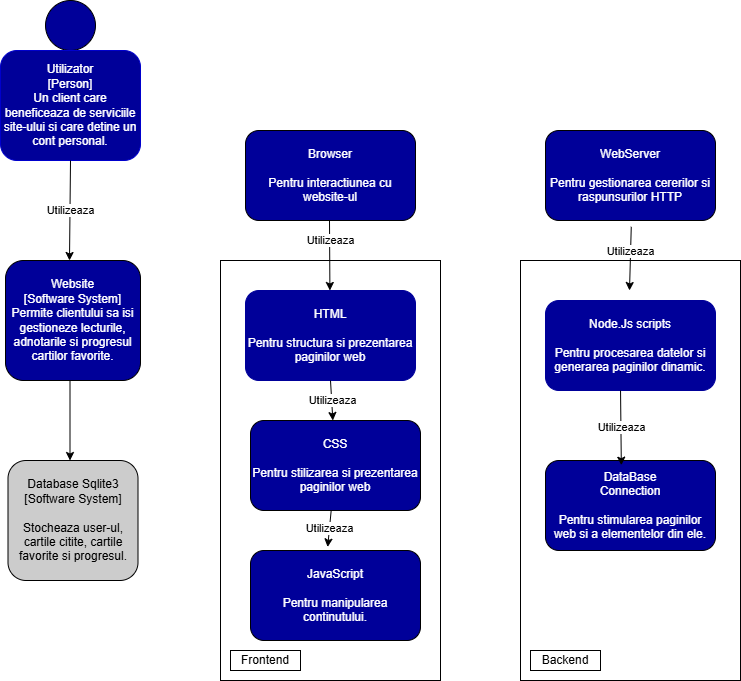

The diagram above was exported from draw.io. Its source (the exported page's mxGraphModel, read from the mxfile embedded in the PNG):
<mxGraphModel dx="1216" dy="671" grid="1" gridSize="10" guides="1" tooltips="1" connect="1" arrows="1" fold="1" page="1" pageScale="1" pageWidth="850" pageHeight="1100" math="0" shadow="0">
  <root>
    <mxCell id="0" />
    <mxCell id="1" parent="0" />
    <mxCell id="jQ4URQBqpRAtbzUspos1-2" value="" style="ellipse;whiteSpace=wrap;html=1;aspect=fixed;fillColor=#000099;" vertex="1" parent="1">
      <mxGeometry x="115" y="70" width="50" height="50" as="geometry" />
    </mxCell>
    <mxCell id="jQ4URQBqpRAtbzUspos1-3" value="Utilizator&lt;div&gt;[Person]&lt;/div&gt;&lt;div&gt;Un client care beneficeaza de serviciile site-ului si care detine un cont personal.&lt;/div&gt;" style="rounded=1;whiteSpace=wrap;html=1;fillColor=light-dark(#000099,#D4D4FF);fontColor=#ffffff;strokeColor=#0000CC;gradientColor=none;" vertex="1" parent="1">
      <mxGeometry x="70" y="120" width="140" height="110" as="geometry" />
    </mxCell>
    <mxCell id="jQ4URQBqpRAtbzUspos1-4" value="" style="endArrow=classic;html=1;rounded=0;exitX=0.5;exitY=1;exitDx=0;exitDy=0;" edge="1" parent="1" source="jQ4URQBqpRAtbzUspos1-3">
      <mxGeometry relative="1" as="geometry">
        <mxPoint x="146" y="230" as="sourcePoint" />
        <mxPoint x="139" y="330" as="targetPoint" />
        <Array as="points" />
      </mxGeometry>
    </mxCell>
    <mxCell id="jQ4URQBqpRAtbzUspos1-5" value="Utilizeaza" style="edgeLabel;resizable=0;html=1;;align=center;verticalAlign=middle;" connectable="0" vertex="1" parent="jQ4URQBqpRAtbzUspos1-4">
      <mxGeometry relative="1" as="geometry">
        <mxPoint as="offset" />
      </mxGeometry>
    </mxCell>
    <mxCell id="jQ4URQBqpRAtbzUspos1-8" value="&lt;font style=&quot;color: rgb(255, 255, 255);&quot;&gt;Website&lt;/font&gt;&lt;div&gt;&lt;font style=&quot;color: rgb(255, 255, 255);&quot;&gt;[Software System]&lt;/font&gt;&lt;/div&gt;&lt;div&gt;&lt;font style=&quot;color: rgb(255, 255, 255);&quot;&gt;Permite clientului sa isi gestioneze lecturile, adnotarile si progresul cartilor favorite.&lt;/font&gt;&lt;/div&gt;" style="rounded=1;whiteSpace=wrap;html=1;fillColor=#000099;" vertex="1" parent="1">
      <mxGeometry x="75" y="330" width="135" height="120" as="geometry" />
    </mxCell>
    <mxCell id="jQ4URQBqpRAtbzUspos1-11" value="" style="endArrow=classic;html=1;rounded=0;" edge="1" parent="1">
      <mxGeometry width="50" height="50" relative="1" as="geometry">
        <mxPoint x="139.5" y="450" as="sourcePoint" />
        <mxPoint x="139.5" y="530" as="targetPoint" />
      </mxGeometry>
    </mxCell>
    <mxCell id="jQ4URQBqpRAtbzUspos1-12" value="Database Sqlite3&lt;div&gt;[Software System]&lt;/div&gt;&lt;div&gt;&lt;br&gt;&lt;/div&gt;&lt;div&gt;Stocheaza user-ul, cartile citite, cartile favorite si progresul.&lt;/div&gt;" style="rounded=1;whiteSpace=wrap;html=1;fillColor=#CCCCCC;" vertex="1" parent="1">
      <mxGeometry x="77.5" y="530" width="130" height="120" as="geometry" />
    </mxCell>
    <mxCell id="jQ4URQBqpRAtbzUspos1-13" value="S" style="rounded=0;whiteSpace=wrap;html=1;" vertex="1" parent="1">
      <mxGeometry x="290" y="330" width="220" height="420" as="geometry" />
    </mxCell>
    <mxCell id="jQ4URQBqpRAtbzUspos1-14" value="&lt;font style=&quot;color: rgb(255, 255, 255);&quot;&gt;HTML&lt;/font&gt;&lt;div&gt;&lt;font style=&quot;color: rgb(255, 255, 255);&quot;&gt;&lt;br&gt;&lt;/font&gt;&lt;/div&gt;&lt;div&gt;&lt;font style=&quot;color: rgb(255, 255, 255);&quot;&gt;Pentru structura si prezentarea paginilor web&lt;/font&gt;&lt;/div&gt;" style="rounded=1;whiteSpace=wrap;html=1;strokeColor=#000099;fillColor=#000099;" vertex="1" parent="1">
      <mxGeometry x="315" y="360" width="170" height="90" as="geometry" />
    </mxCell>
    <mxCell id="jQ4URQBqpRAtbzUspos1-16" value="&lt;font style=&quot;color: rgb(255, 255, 255);&quot;&gt;CSS&lt;/font&gt;&lt;div&gt;&lt;font style=&quot;color: rgb(255, 255, 255);&quot;&gt;&lt;br&gt;&lt;/font&gt;&lt;/div&gt;&lt;div&gt;&lt;font style=&quot;color: rgb(255, 255, 255);&quot;&gt;Pentru stilizarea si prezentarea paginilor web&lt;/font&gt;&lt;/div&gt;" style="rounded=1;whiteSpace=wrap;html=1;fillColor=#000099;" vertex="1" parent="1">
      <mxGeometry x="320" y="490" width="170" height="90" as="geometry" />
    </mxCell>
    <mxCell id="jQ4URQBqpRAtbzUspos1-17" value="&lt;font style=&quot;color: rgb(255, 255, 255);&quot;&gt;JavaScript&lt;/font&gt;&lt;div&gt;&lt;font style=&quot;color: rgb(255, 255, 255);&quot;&gt;&lt;br&gt;&lt;/font&gt;&lt;/div&gt;&lt;div&gt;&lt;font style=&quot;color: rgb(255, 255, 255);&quot;&gt;Pentru manipularea continutului.&lt;/font&gt;&lt;/div&gt;" style="rounded=1;whiteSpace=wrap;html=1;fillColor=#000099;" vertex="1" parent="1">
      <mxGeometry x="320" y="620" width="170" height="90" as="geometry" />
    </mxCell>
    <mxCell id="jQ4URQBqpRAtbzUspos1-18" value="&lt;font style=&quot;color: rgb(255, 255, 255);&quot;&gt;Browser&lt;/font&gt;&lt;div&gt;&lt;font style=&quot;color: rgb(255, 255, 255);&quot;&gt;&lt;br&gt;&lt;/font&gt;&lt;/div&gt;&lt;div&gt;&lt;font style=&quot;color: rgb(255, 255, 255);&quot;&gt;Pentru interactiunea cu website-ul&lt;/font&gt;&lt;/div&gt;" style="rounded=1;whiteSpace=wrap;html=1;fillColor=#000099;" vertex="1" parent="1">
      <mxGeometry x="315" y="200" width="170" height="90" as="geometry" />
    </mxCell>
    <mxCell id="jQ4URQBqpRAtbzUspos1-21" value="" style="endArrow=classic;html=1;rounded=0;" edge="1" parent="1">
      <mxGeometry relative="1" as="geometry">
        <mxPoint x="399" y="290" as="sourcePoint" />
        <mxPoint x="399.40999999999997" y="360" as="targetPoint" />
      </mxGeometry>
    </mxCell>
    <mxCell id="jQ4URQBqpRAtbzUspos1-22" value="Utilizeaza" style="edgeLabel;resizable=0;html=1;;align=center;verticalAlign=middle;" connectable="0" vertex="1" parent="jQ4URQBqpRAtbzUspos1-21">
      <mxGeometry relative="1" as="geometry">
        <mxPoint y="-15" as="offset" />
      </mxGeometry>
    </mxCell>
    <mxCell id="jQ4URQBqpRAtbzUspos1-25" value="Frontend" style="rounded=0;whiteSpace=wrap;html=1;" vertex="1" parent="1">
      <mxGeometry x="300" y="720" width="70" height="20" as="geometry" />
    </mxCell>
    <mxCell id="jQ4URQBqpRAtbzUspos1-26" value="&lt;span style=&quot;color: rgba(0, 0, 0, 0); font-family: monospace; font-size: 0px; text-align: start; text-wrap-mode: nowrap;&quot;&gt;%3CmxGraphModel%3E%3Croot%3E%3CmxCell%20id%3D%220%22%2F%3E%3CmxCell%20id%3D%221%22%20parent%3D%220%22%2F%3E%3CmxCell%20id%3D%222%22%20value%3D%22%26lt%3Bfont%20style%3D%26quot%3Bcolor%3A%20rgb(255%2C%20255%2C%20255)%3B%26quot%3B%26gt%3BCSS%26lt%3B%2Ffont%26gt%3B%26lt%3Bdiv%26gt%3B%26lt%3Bfont%20style%3D%26quot%3Bcolor%3A%20rgb(255%2C%20255%2C%20255)%3B%26quot%3B%26gt%3B%26lt%3Bbr%26gt%3B%26lt%3B%2Ffont%26gt%3B%26lt%3B%2Fdiv%26gt%3B%26lt%3Bdiv%26gt%3B%26lt%3Bfont%20style%3D%26quot%3Bcolor%3A%20rgb(255%2C%20255%2C%20255)%3B%26quot%3B%26gt%3BPentru%20stilizarea%20si%20prezentarea%20paginilor%20web%26lt%3B%2Ffont%26gt%3B%26lt%3B%2Fdiv%26gt%3B%22%20style%3D%22rounded%3D1%3BwhiteSpace%3Dwrap%3Bhtml%3D1%3BfillColor%3D%23000099%3B%22%20vertex%3D%221%22%20parent%3D%221%22%3E%3CmxGeometry%20x%3D%22320%22%20y%3D%22490%22%20width%3D%22170%22%20height%3D%2290%22%20as%3D%22geometry%22%2F%3E%3C%2FmxCell%3E%3C%2Froot%3E%3C%2FmxGraphModel%3E&lt;/span&gt;" style="rounded=0;whiteSpace=wrap;html=1;" vertex="1" parent="1">
      <mxGeometry x="590" y="330" width="220" height="420" as="geometry" />
    </mxCell>
    <mxCell id="jQ4URQBqpRAtbzUspos1-27" value="&lt;div&gt;&lt;font style=&quot;color: rgb(255, 255, 255);&quot;&gt;Node.Js scripts&lt;/font&gt;&lt;/div&gt;&lt;div&gt;&lt;font style=&quot;color: rgb(255, 255, 255);&quot;&gt;&lt;br&gt;&lt;/font&gt;&lt;/div&gt;&lt;div&gt;&lt;font style=&quot;color: rgb(255, 255, 255);&quot;&gt;Pentru procesarea datelor si generarea paginilor dinamic.&lt;/font&gt;&lt;/div&gt;" style="rounded=1;whiteSpace=wrap;html=1;strokeColor=#000099;fillColor=#000099;" vertex="1" parent="1">
      <mxGeometry x="615" y="370" width="170" height="90" as="geometry" />
    </mxCell>
    <mxCell id="jQ4URQBqpRAtbzUspos1-28" value="&lt;font style=&quot;color: rgb(255, 255, 255);&quot;&gt;DataBase&lt;/font&gt;&lt;div&gt;&lt;font color=&quot;#ffffff&quot;&gt;Connection&lt;br&gt;&lt;/font&gt;&lt;div&gt;&lt;font style=&quot;color: rgb(255, 255, 255);&quot;&gt;&lt;br&gt;&lt;/font&gt;&lt;/div&gt;&lt;div&gt;&lt;font style=&quot;color: rgb(255, 255, 255);&quot;&gt;Pentru stimularea paginilor web si a elementelor din ele.&lt;/font&gt;&lt;/div&gt;&lt;/div&gt;" style="rounded=1;whiteSpace=wrap;html=1;fillColor=#000099;" vertex="1" parent="1">
      <mxGeometry x="615" y="530" width="170" height="90" as="geometry" />
    </mxCell>
    <mxCell id="jQ4URQBqpRAtbzUspos1-29" value="&lt;font style=&quot;color: rgb(255, 255, 255);&quot;&gt;WebServer&lt;/font&gt;&lt;div&gt;&lt;font style=&quot;color: rgb(255, 255, 255);&quot;&gt;&lt;br&gt;&lt;/font&gt;&lt;/div&gt;&lt;div&gt;&lt;font style=&quot;color: rgb(255, 255, 255);&quot;&gt;Pentru gestionarea cererilor si raspunsurilor HTTP&lt;/font&gt;&lt;/div&gt;" style="rounded=1;whiteSpace=wrap;html=1;fillColor=#000099;" vertex="1" parent="1">
      <mxGeometry x="615" y="200" width="170" height="90" as="geometry" />
    </mxCell>
    <mxCell id="jQ4URQBqpRAtbzUspos1-35" value="" style="endArrow=classic;html=1;rounded=0;" edge="1" parent="1">
      <mxGeometry relative="1" as="geometry">
        <mxPoint x="700.76" y="296.31" as="sourcePoint" />
        <mxPoint x="699" y="360" as="targetPoint" />
      </mxGeometry>
    </mxCell>
    <mxCell id="jQ4URQBqpRAtbzUspos1-36" value="Utilizeaza" style="edgeLabel;resizable=0;html=1;;align=center;verticalAlign=middle;" connectable="0" vertex="1" parent="jQ4URQBqpRAtbzUspos1-35">
      <mxGeometry relative="1" as="geometry">
        <mxPoint y="-8" as="offset" />
      </mxGeometry>
    </mxCell>
    <mxCell id="jQ4URQBqpRAtbzUspos1-40" value="" style="endArrow=classic;html=1;rounded=0;entryX=0.446;entryY=0.052;entryDx=0;entryDy=0;entryPerimeter=0;" edge="1" parent="1" target="jQ4URQBqpRAtbzUspos1-28">
      <mxGeometry relative="1" as="geometry">
        <mxPoint x="690.04" y="460" as="sourcePoint" />
        <mxPoint x="689.9999999999998" y="500.03" as="targetPoint" />
      </mxGeometry>
    </mxCell>
    <mxCell id="jQ4URQBqpRAtbzUspos1-41" value="Utilizeaza" style="edgeLabel;resizable=0;html=1;;align=center;verticalAlign=middle;" connectable="0" vertex="1" parent="jQ4URQBqpRAtbzUspos1-40">
      <mxGeometry relative="1" as="geometry" />
    </mxCell>
    <mxCell id="jQ4URQBqpRAtbzUspos1-45" value="" style="endArrow=classic;html=1;rounded=0;exitX=0.5;exitY=1;exitDx=0;exitDy=0;" edge="1" parent="1" source="jQ4URQBqpRAtbzUspos1-14" target="jQ4URQBqpRAtbzUspos1-16">
      <mxGeometry relative="1" as="geometry">
        <mxPoint x="390" y="460" as="sourcePoint" />
        <mxPoint x="420" y="470" as="targetPoint" />
      </mxGeometry>
    </mxCell>
    <mxCell id="jQ4URQBqpRAtbzUspos1-46" value="Utilizeaza" style="edgeLabel;resizable=0;html=1;;align=center;verticalAlign=middle;" connectable="0" vertex="1" parent="jQ4URQBqpRAtbzUspos1-45">
      <mxGeometry relative="1" as="geometry" />
    </mxCell>
    <mxCell id="jQ4URQBqpRAtbzUspos1-54" value="" style="endArrow=classic;html=1;rounded=0;entryX=0.454;entryY=-0.039;entryDx=0;entryDy=0;entryPerimeter=0;" edge="1" parent="1" source="jQ4URQBqpRAtbzUspos1-16" target="jQ4URQBqpRAtbzUspos1-17">
      <mxGeometry relative="1" as="geometry">
        <mxPoint x="330" y="600" as="sourcePoint" />
        <mxPoint x="390" y="600" as="targetPoint" />
      </mxGeometry>
    </mxCell>
    <mxCell id="jQ4URQBqpRAtbzUspos1-55" value="Utilizeaza" style="edgeLabel;resizable=0;html=1;;align=center;verticalAlign=middle;" connectable="0" vertex="1" parent="jQ4URQBqpRAtbzUspos1-54">
      <mxGeometry relative="1" as="geometry" />
    </mxCell>
    <mxCell id="jQ4URQBqpRAtbzUspos1-59" value="Backend" style="rounded=0;whiteSpace=wrap;html=1;" vertex="1" parent="1">
      <mxGeometry x="600" y="720" width="70" height="20" as="geometry" />
    </mxCell>
  </root>
</mxGraphModel>